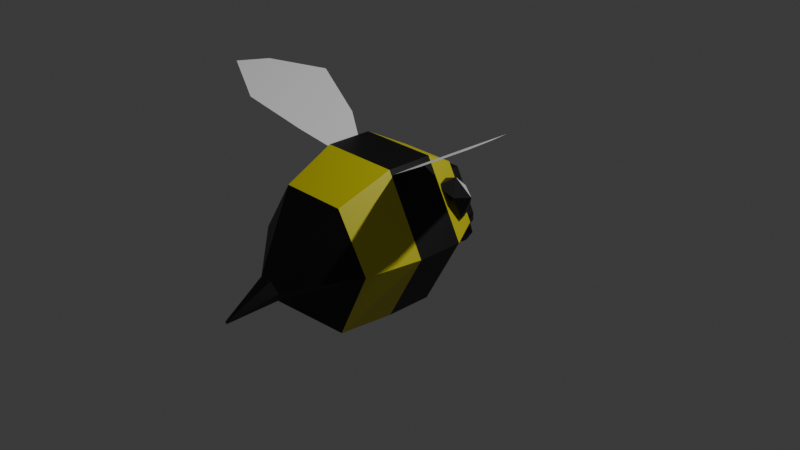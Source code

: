 # Source: Bee.blend  (saved by Blender 4.4.32; exported with 4.5.12 LTS)
import bpy
from mathutils import Matrix  # noqa: F401  (used for matrix-valued properties, if any)

bpy.ops.wm.read_factory_settings(use_empty=True)
scene = bpy.context.scene
scene.name = 'Scene'

# ---- collections
col_collection = bpy.data.collections.new('Collection'); scene.collection.children.link(col_collection)

# ---- materials (node trees are filled in below, after node groups)
mat_material_002 = bpy.data.materials.new('Material.002')
mat_black_stripes = bpy.data.materials.new('Black stripes')
mat_yellow_stripes = bpy.data.materials.new('Yellow stripes')
mat_eyes_glow = bpy.data.materials.new('Eyes glow')

# ---- material node trees
mat_material_002.use_nodes = True; mat_material_002.node_tree.nodes.clear()
_N = mat_material_002.node_tree.nodes; _L = mat_material_002.node_tree.links
n0 = _N.new('ShaderNodeBsdfPrincipled'); n0.name = 'Principled BSDF'; n0.location = (10, 300)
n0.inputs[0].default_value = (0.0, 0.0, 0.0, 1.0)
n1 = _N.new('ShaderNodeOutputMaterial'); n1.name = 'Material Output'; n1.location = (300, 300)
_L.new(n0.outputs[0], n1.inputs[0])
n1.is_active_output = True
mat_black_stripes.use_nodes = True; mat_black_stripes.node_tree.nodes.clear()
_N = mat_black_stripes.node_tree.nodes; _L = mat_black_stripes.node_tree.links
n0 = _N.new('ShaderNodeBsdfPrincipled'); n0.name = 'Principled BSDF'; n0.location = (10, 300)
n0.inputs[0].default_value = (0.0, 0.0, 0.0, 1.0)
n1 = _N.new('ShaderNodeOutputMaterial'); n1.name = 'Material Output'; n1.location = (300, 300)
_L.new(n0.outputs[0], n1.inputs[0])
n1.is_active_output = True
mat_yellow_stripes.use_nodes = True; mat_yellow_stripes.node_tree.nodes.clear()
_N = mat_yellow_stripes.node_tree.nodes; _L = mat_yellow_stripes.node_tree.links
n0 = _N.new('ShaderNodeBsdfPrincipled'); n0.name = 'Principled BSDF'; n0.location = (10, 300)
n0.inputs[0].default_value = (0.6611, 0.6127, 0.01648, 1.0)
n1 = _N.new('ShaderNodeOutputMaterial'); n1.name = 'Material Output'; n1.location = (300, 300)
_L.new(n0.outputs[0], n1.inputs[0])
n1.is_active_output = True
mat_eyes_glow.use_nodes = True; mat_eyes_glow.node_tree.nodes.clear()
_N = mat_eyes_glow.node_tree.nodes; _L = mat_eyes_glow.node_tree.links
n0 = _N.new('ShaderNodeBsdfPrincipled'); n0.name = 'Principled BSDF'; n0.location = (10, 300)
n1 = _N.new('ShaderNodeOutputMaterial'); n1.name = 'Material Output'; n1.location = (300, 300)
_L.new(n0.outputs[0], n1.inputs[0])
n1.is_active_output = True

# ---- world
world_world = bpy.data.worlds.new('World'); scene.world = world_world
world_world.use_nodes = True; world_world.node_tree.nodes.clear()
_N = world_world.node_tree.nodes; _L = world_world.node_tree.links
n0 = _N.new('ShaderNodeOutputWorld'); n0.name = 'World Output'; n0.location = (300, 300)
n1 = _N.new('ShaderNodeBackground'); n1.name = 'Background'; n1.location = (10, 300)
n1.inputs[0].default_value = (0.05088, 0.05088, 0.05088, 1.0)
_L.new(n1.outputs[0], n0.inputs[0])
n0.is_active_output = True
world_world.color = (0.05088, 0.05088, 0.05088)
world_world.sun_shadow_jitter_overblur = 0.0

# ---- cameras
cam_camera = bpy.data.cameras.new('Camera')
cam_camera.clip_end = 100.0
cam_camera.ortho_scale = 7.314

# ---- lights
light_light = bpy.data.lights.new('Light', 'POINT')
light_light.energy = 1000.0
light_light.shadow_soft_size = 0.1

# ---- meshes
me_cube_005 = bpy.data.meshes.new('Cube.005')
me_cube_005.from_pydata([(0.154, 0.8947, -0.2959), (0.1455, 0.9447, -0.4268), (0.154, 0.8123, -0.2959), (0.1455, 0.8123, -0.4268), (0.06972, 0.8947, -0.2944), (0.06972, 0.9447, -0.4268), (0.06972, 0.8123, -0.2944), (0.06972, 0.8123, -0.4268), (0.08889, 0.9113, -0.5266), (0.08889, 0.8457, -0.5266), (0.05132, 0.8457, -0.5266), (0.05132, 0.9113, -0.5266), (-0.2229, 0.8947, -0.2959), (-0.2143, 0.9447, -0.4268), (-0.2229, 0.8123, -0.2959), (-0.2143, 0.8123, -0.4268), (-0.1386, 0.8947, -0.2944), (-0.1386, 0.9447, -0.4268), (-0.1386, 0.8123, -0.2944), (-0.1386, 0.8123, -0.4268), (-0.1578, 0.9113, -0.5266), (-0.1578, 0.8457, -0.5266), (-0.1202, 0.8457, -0.5266), (-0.1202, 0.9113, -0.5266), (0.08385, -1.612, -0.2043), (0.01542, -1.575, -0.3228), (-0.1215, -1.575, -0.3228), (-0.1899, -1.612, -0.2043), (-0.1215, -1.65, -0.08573), (0.01542, -1.65, -0.08573), (0.812, 0.02955, 0.0175), (0.812, -0.4808, 0.0175), (0.3795, -0.4808, -0.7682), (0.3795, 0.02955, -0.7682), (-0.4855, -0.4808, -0.7682), (-0.4855, 0.02955, -0.7682), (-0.9181, -0.4808, 0.0175), (-0.9181, 0.02955, 0.0175), (-0.4855, -0.4808, 0.8032), (-0.4855, 0.02955, 0.8032), (0.3795, -0.4808, 0.8032), (0.3795, 0.02955, 0.8032), (0.2582, 0.4428, -0.5478), (-0.3642, 0.4428, -0.5478), (-0.6754, 0.4428, 0.0175), (-0.3642, 0.4428, 0.5828), (0.2582, 0.4428, 0.5828), (0.5693, 0.4428, 0.0175), (0.6813, -1.059, -0.009663), (0.3142, -1.059, -0.7648), (-0.4202, -1.059, -0.7648), (-0.7874, -1.059, -0.009663), (-0.4202, -1.059, 0.5691), (0.3142, -1.059, 0.5691), (-0.04652, -2.118, -0.3768), (-0.04002, -2.122, -0.3656), (-0.05952, -2.118, -0.3768), (-0.06602, -2.122, -0.3656), (-0.05952, -2.126, -0.3543), (-0.04652, -2.126, -0.3543), (0.4487, 0.3303, 0.01527), (0.2071, 0.3303, -0.4235), (-0.276, 0.3303, -0.4235), (-0.5175, 0.3303, 0.01527), (-0.276, 0.3303, 0.454), (0.2071, 0.3303, 0.454), (0.181, 0.9083, -0.2569), (0.1101, 0.9083, -0.3576), (-0.179, 0.9083, -0.3576), (-0.2498, 0.9083, -0.2768), (-0.179, 0.9083, -0.2013), (0.1101, 0.9083, -0.2013), (0.4487, 0.6193, 0.01527), (0.2071, 0.6193, 0.4622), (-0.276, 0.6193, 0.4622), (-0.5175, 0.6193, 0.01527), (-0.276, 0.6193, -0.4461), (0.2071, 0.6193, -0.4461), (0.537, 0.0365, 0.2619), (0.6793, 0.07568, 0.4362), (0.4826, 0.03892, 0.5157), (0.3611, 0.1352, 0.3075), (0.4826, 0.2314, 0.09917), (0.6793, 0.1946, 0.1787), (0.5913, 0.1986, 0.5895), (0.3947, 0.2353, 0.5099), (0.3947, 0.3543, 0.2525), (0.5913, 0.3911, 0.1729), (0.7128, 0.2948, 0.3812), (0.537, 0.3935, 0.4268), (-0.643, 0.0365, 0.2619), (-0.7853, 0.07568, 0.4362), (-0.5887, 0.03892, 0.5157), (-0.4672, 0.1352, 0.3075), (-0.5887, 0.2314, 0.09917), (-0.7853, 0.1946, 0.1787), (-0.6974, 0.1986, 0.5895), (-0.5008, 0.2353, 0.5099), (-0.5008, 0.3543, 0.2525), (-0.6974, 0.3911, 0.1729), (-0.8189, 0.2948, 0.3812), (-0.643, 0.3935, 0.4268), (0.2723, -0.3743, 0.6781), (1.565, -0.6925, 1.425), (0.2723, -0.1547, 0.6781), (1.498, -0.3304, 1.386), (0.6862, -0.6122, 0.9172), (1.152, -0.8414, 1.186), (1.219, 0.1867, 1.225), (0.6862, 0.08327, 0.9172), (-0.3784, -0.3743, 0.6781), (-1.671, -0.6925, 1.425), (-0.3784, -0.1547, 0.6781), (-1.604, -0.3304, 1.386), (-0.7923, -0.6122, 0.9172), (-1.258, -0.8414, 1.186), (-1.325, 0.1867, 1.225), (-0.7923, 0.08327, 0.9172)], [], [(0, 1, 3, 2), (2, 3, 7, 6), (6, 7, 5, 4), (4, 5, 1, 0), (2, 6, 4, 0), (7, 3, 9, 10), (10, 9, 8, 11), (5, 7, 10, 11), (3, 1, 8, 9), (1, 5, 11, 8), (12, 14, 15, 13), (14, 18, 19, 15), (18, 16, 17, 19), (16, 12, 13, 17), (14, 12, 16, 18), (19, 22, 21, 15), (22, 23, 20, 21), (17, 23, 22, 19), (15, 21, 20, 13), (13, 20, 23, 17), (48, 24, 25, 49), (49, 25, 26, 50), (50, 26, 27, 51), (51, 27, 28, 52), (28, 27, 57, 58), (52, 28, 29, 53), (53, 29, 24, 48), (46, 41, 30, 47), (41, 40, 31, 30), (45, 39, 41, 46), (39, 38, 40, 41), (44, 37, 39, 45), (37, 36, 38, 39), (43, 35, 37, 44), (35, 34, 36, 37), (42, 33, 35, 43), (33, 32, 34, 35), (47, 30, 33, 42), (30, 31, 32, 33), (40, 53, 48, 31), (38, 52, 53, 40), (36, 51, 52, 38), (34, 50, 51, 36), (32, 49, 50, 34), (31, 48, 49, 32), (54, 55, 59, 58, 57, 56), (26, 25, 54, 56), (29, 28, 58, 59), (25, 24, 55, 54), (27, 26, 56, 57), (24, 29, 59, 55), (47, 42, 43, 44, 45, 46), (60, 65, 64, 63, 62, 61), (66, 67, 68, 69, 70, 71), (73, 72, 66, 71), (75, 74, 70, 69), (77, 76, 68, 67), (74, 73, 71, 70), (76, 75, 69, 68), (72, 77, 67, 66), (60, 61, 77, 72), (62, 63, 75, 76), (64, 65, 73, 74), (61, 62, 76, 77), (63, 64, 74, 75), (65, 60, 72, 73), (78, 79, 80), (79, 78, 83), (78, 80, 81), (78, 81, 82), (78, 82, 83), (79, 83, 88), (80, 79, 84), (81, 80, 85), (82, 81, 86), (83, 82, 87), (79, 88, 84), (80, 84, 85), (81, 85, 86), (82, 86, 87), (83, 87, 88), (84, 88, 89), (85, 84, 89), (86, 85, 89), (87, 86, 89), (88, 87, 89), (90, 92, 91), (91, 95, 90), (90, 93, 92), (90, 94, 93), (90, 95, 94), (91, 100, 95), (92, 96, 91), (93, 97, 92), (94, 98, 93), (95, 99, 94), (91, 96, 100), (92, 97, 96), (93, 98, 97), (94, 99, 98), (95, 100, 99), (96, 101, 100), (97, 101, 96), (98, 101, 97), (99, 101, 98), (100, 101, 99), (107, 103, 105, 108), (102, 106, 109, 104), (106, 107, 108, 109), (115, 116, 113, 111), (110, 112, 117, 114), (114, 117, 116, 115)])
me_cube_005.polygons.foreach_set('material_index', [0, 0, 0, 0, 0, 0, 0, 0, 0, 0, 0, 0, 0, 0, 0, 0, 0, 0, 0, 0, 1, 1, 1, 1, 1, 1, 1, 2, 1, 2, 1, 2, 1, 2, 1, 2, 1, 2, 1, 2, 2, 2, 2, 2, 2, 1, 1, 1, 1, 1, 1, 2, 1, 1, 1, 1, 1, 1, 1, 1, 1, 1, 1, 1, 1, 1, 1, 1, 1, 1, 1, 1, 1, 1, 1, 1, 1, 1, 1, 1, 1, 3, 1, 1, 1, 1, 1, 1, 1, 1, 1, 1, 1, 1, 1, 1, 1, 1, 1, 1, 1, 3, 1, 1, 1, 1, 4, 4, 4, 4, 4, 4])
_uv = me_cube_005.uv_layers.new(name='UVMap')
_uv.uv.foreach_set('vector', [0.375, 0.09437, 0.625, 0.0, 0.625, 0.25, 0.375, 0.25, 0.375, 0.25, 0.625, 0.25, 0.625, 0.5, 0.375, 0.5, 0.375, 0.5, 0.625, 0.5, 0.625, 0.75, 0.375, 0.6556, 0.375, 0.6556, 0.625, 0.75, 0.625, 1.0, 0.375, 1.0, 0.125, 0.5, 0.375, 0.5, 0.375, 0.6556, 0.125, 0.6556, 0.625, 0.5, 0.625, 0.25, 0.625, 0.25, 0.625, 0.5, 0.625, 0.5, 0.875, 0.5, 0.875, 0.75, 0.625, 0.75, 0.625, 0.75, 0.625, 0.5, 0.625, 0.5, 0.625, 0.75, 0.625, 0.25, 0.625, 0.0, 0.625, 0.0, 0.625, 0.25, 0.625, 1.0, 0.625, 0.75, 0.625, 0.75, 0.625, 1.0, 0.375, 0.09437, 0.375, 0.25, 0.625, 0.25, 0.625, 0.0, 0.375, 0.25, 0.375, 0.5, 0.625, 0.5, 0.625, 0.25, 0.375, 0.5, 0.375, 0.6556, 0.625, 0.75, 0.625, 0.5, 0.375, 0.6556, 0.375, 1.0, 0.625, 1.0, 0.625, 0.75, 0.125, 0.5, 0.125, 0.6556, 0.375, 0.6556, 0.375, 0.5, 0.625, 0.5, 0.625, 0.5, 0.625, 0.25, 0.625, 0.25, 0.625, 0.5, 0.625, 0.75, 0.875, 0.75, 0.875, 0.5, 0.625, 0.75, 0.625, 0.75, 0.625, 0.5, 0.625, 0.5, 0.625, 0.25, 0.625, 0.25, 0.625, 0.0, 0.625, 0.0, 0.625, 1.0, 0.625, 1.0, 0.625, 0.75, 0.625, 0.75, 1.006, 0.9215, 1.0, 1.0, 0.8333, 1.0, 0.8333, 0.9215, 0.8333, 0.9215, 0.8333, 1.0, 0.6667, 1.0, 0.6667, 0.9215, 0.6667, 0.9215, 0.6667, 1.0, 0.5, 1.0, 0.5, 0.9215, 0.5, 0.9215, 0.5, 1.0, 0.3333, 1.0, 0.3333, 0.9215, 0.3333, 1.0, 0.5, 1.0, 0.5, 1.0, 0.3333, 1.0, 0.3333, 0.9215, 0.3333, 1.0, 0.1667, 1.0, 0.1667, 0.9215, 0.1667, 0.9215, 0.1667, 1.0, -8.941e-08, 1.0, -0.006045, 0.9215, 0.1667, 0.5682, 0.1667, 0.6548, -0.01191, 0.6548, -0.005253, 0.5682, 0.1667, 0.6548, 0.1667, 0.8452, -0.01191, 0.8452, -0.01191, 0.6548, 0.3333, 0.5682, 0.3333, 0.6548, 0.1667, 0.6548, 0.1667, 0.5682, 0.3333, 0.6548, 0.3333, 0.8452, 0.1667, 0.8452, 0.1667, 0.6548, 0.5, 0.5682, 0.5, 0.6548, 0.3333, 0.6548, 0.3333, 0.5682, 0.5, 0.6548, 0.5, 0.8452, 0.3333, 0.8452, 0.3333, 0.6548, 0.6667, 0.5682, 0.6667, 0.6548, 0.5, 0.6548, 0.5, 0.5682, 0.6667, 0.6548, 0.6667, 0.8452, 0.5, 0.8452, 0.5, 0.6548, 0.8333, 0.5682, 0.8333, 0.6548, 0.6667, 0.6548, 0.6667, 0.5682, 0.8333, 0.6548, 0.8333, 0.8452, 0.6667, 0.8452, 0.6667, 0.6548, 1.005, 0.5682, 1.012, 0.6548, 0.8333, 0.6548, 0.8333, 0.5682, 1.012, 0.6548, 1.012, 0.8452, 0.8333, 0.8452, 0.8333, 0.6548, 0.1667, 0.8452, 0.1667, 0.9215, -0.006045, 0.9215, -0.01191, 0.8452, 0.3333, 0.8452, 0.3333, 0.9215, 0.1667, 0.9215, 0.1667, 0.8452, 0.5, 0.8452, 0.5, 0.9215, 0.3333, 0.9215, 0.3333, 0.8452, 0.6667, 0.8452, 0.6667, 0.9215, 0.5, 0.9215, 0.5, 0.8452, 0.8333, 0.8452, 0.8333, 0.9215, 0.6667, 0.9215, 0.6667, 0.8452, 1.012, 0.8452, 1.006, 0.9215, 0.8333, 0.9215, 0.8333, 0.8452, 0.4578, 0.37, 0.25, 0.49, 0.04215, 0.37, 0.04215, 0.13, 0.25, 0.01, 0.4578, 0.13, 0.6667, 1.0, 0.8333, 1.0, 0.8333, 1.0, 0.6667, 1.0, 0.1667, 1.0, 0.3333, 1.0, 0.3333, 1.0, 0.1667, 1.0, 0.8333, 1.0, 1.0, 1.0, 1.0, 1.0, 0.8333, 1.0, 0.5, 1.0, 0.6667, 1.0, 0.6667, 1.0, 0.5, 1.0, -8.941e-08, 1.0, 0.1667, 1.0, 0.1667, 1.0, -8.941e-08, 1.0, -0.005253, 0.5682, 0.8333, 0.5682, 0.6667, 0.5682, 0.5, 0.5682, 0.3333, 0.5682, 0.1667, 0.5682, 0.75, 0.49, 0.5422, 0.37, 0.5422, 0.13, 0.75, 0.01, 0.9578, 0.13, 0.9578, 0.37, 0.75, 0.49, 0.9578, 0.37, 0.9578, 0.13, 0.75, 0.01, 0.5422, 0.13, 0.5422, 0.37, 0.5422, 0.37, 0.75, 0.49, 0.75, 0.49, 0.5422, 0.37, 0.75, 0.01, 0.5422, 0.13, 0.5422, 0.13, 0.75, 0.01, 0.9578, 0.37, 0.9578, 0.13, 0.9578, 0.13, 0.9578, 0.37, 0.5422, 0.13, 0.5422, 0.37, 0.5422, 0.37, 0.5422, 0.13, 0.9578, 0.13, 0.75, 0.01, 0.75, 0.01, 0.9578, 0.13, 0.75, 0.49, 0.9578, 0.37, 0.9578, 0.37, 0.75, 0.49, 0.75, 0.49, 0.9578, 0.37, 0.9578, 0.37, 0.75, 0.49, 0.9578, 0.13, 0.75, 0.01, 0.75, 0.01, 0.9578, 0.13, 0.5422, 0.13, 0.5422, 0.37, 0.5422, 0.37, 0.5422, 0.13, 0.9578, 0.37, 0.9578, 0.13, 0.9578, 0.13, 0.9578, 0.37, 0.75, 0.01, 0.5422, 0.13, 0.5422, 0.13, 0.75, 0.01, 0.5422, 0.37, 0.75, 0.49, 0.75, 0.49, 0.5422, 0.37, 0.1818, 0.0, 0.2727, 0.1575, 0.09091, 0.1575, 0.2727, 0.1575, 0.3636, 0.0, 0.4545, 0.1575, 0.9091, 0.0, 1.0, 0.1575, 0.8182, 0.1575, 0.7273, 0.0, 0.8182, 0.1575, 0.6364, 0.1575, 0.5455, 0.0, 0.6364, 0.1575, 0.4545, 0.1575, 0.2727, 0.1575, 0.4545, 0.1575, 0.3636, 0.3149, 0.09091, 0.1575, 0.2727, 0.1575, 0.1818, 0.3149, 0.8182, 0.1575, 1.0, 0.1575, 0.9091, 0.3149, 0.6364, 0.1575, 0.8182, 0.1575, 0.7273, 0.3149, 0.4545, 0.1575, 0.6364, 0.1575, 0.5455, 0.3149, 0.2727, 0.1575, 0.3636, 0.3149, 0.1818, 0.3149, 0.09091, 0.1575, 0.1818, 0.3149, 0.0, 0.3149, 0.8182, 0.1575, 0.9091, 0.3149, 0.7273, 0.3149, 0.6364, 0.1575, 0.7273, 0.3149, 0.5455, 0.3149, 0.4545, 0.1575, 0.5455, 0.3149, 0.3636, 0.3149, 0.1818, 0.3149, 0.3636, 0.3149, 0.2727, 0.4724, 0.0, 0.3149, 0.1818, 0.3149, 0.09091, 0.4724, 0.7273, 0.3149, 0.9091, 0.3149, 0.8182, 0.4724, 0.5455, 0.3149, 0.7273, 0.3149, 0.6364, 0.4724, 0.3636, 0.3149, 0.5455, 0.3149, 0.4545, 0.4724, 0.1818, 0.0, 0.09091, 0.1575, 0.2727, 0.1575, 0.2727, 0.1575, 0.4545, 0.1575, 0.3636, 0.0, 0.9091, 0.0, 0.8182, 0.1575, 1.0, 0.1575, 0.7273, 0.0, 0.6364, 0.1575, 0.8182, 0.1575, 0.5455, 0.0, 0.4545, 0.1575, 0.6364, 0.1575, 0.2727, 0.1575, 0.3636, 0.3149, 0.4545, 0.1575, 0.09091, 0.1575, 0.1818, 0.3149, 0.2727, 0.1575, 0.8182, 0.1575, 0.9091, 0.3149, 1.0, 0.1575, 0.6364, 0.1575, 0.7273, 0.3149, 0.8182, 0.1575, 0.4545, 0.1575, 0.5455, 0.3149, 0.6364, 0.1575, 0.2727, 0.1575, 0.1818, 0.3149, 0.3636, 0.3149, 0.09091, 0.1575, 0.0, 0.3149, 0.1818, 0.3149, 0.8182, 0.1575, 0.7273, 0.3149, 0.9091, 0.3149, 0.6364, 0.1575, 0.5455, 0.3149, 0.7273, 0.3149, 0.4545, 0.1575, 0.3636, 0.3149, 0.5455, 0.3149, 0.1818, 0.3149, 0.2727, 0.4724, 0.3636, 0.3149, 0.0, 0.3149, 0.09091, 0.4724, 0.1818, 0.3149, 0.7273, 0.3149, 0.8182, 0.4724, 0.9091, 0.3149, 0.5455, 0.3149, 0.6364, 0.4724, 0.7273, 0.3149, 0.3636, 0.3149, 0.4545, 0.4724, 0.5455, 0.3149, 0.6799, -0.03444, 1.0, 0.0, 1.0, 1.0, 0.6799, 1.034, 0.0, 0.0, 0.3201, -0.04688, 0.3201, 1.047, 0.0, 1.0, 0.3201, -0.04688, 0.6799, -0.03444, 0.6799, 1.034, 0.3201, 1.047, 0.6799, -0.03444, 0.6799, 1.034, 1.0, 1.0, 1.0, 0.0, 0.0, 0.0, 0.0, 1.0, 0.3201, 1.047, 0.3201, -0.04688, 0.3201, -0.04688, 0.3201, 1.047, 0.6799, 1.034, 0.6799, -0.03444])
me_cube_005.materials.append(mat_material_002)
me_cube_005.materials.append(mat_black_stripes)
me_cube_005.materials.append(mat_yellow_stripes)
me_cube_005.materials.append(mat_eyes_glow)
me_cube_005.materials.append(None)
me_cube_005.update()

# ---- objects
ob_light = bpy.data.objects.new('Light', light_light)
ob_camera = bpy.data.objects.new('Camera', cam_camera)
ob_cube = bpy.data.objects.new('Cube', me_cube_005)

# ---- transforms, parenting, visibility, modifiers, constraints
ob_light.location = (4.076, 1.005, 5.904)
ob_light.rotation_euler = (0.6503, 0.05522, 1.866)
ob_light.lock_rotations_4d = False
ob_light.empty_display_type = 'ARROWS'
ob_light.color = (0.0, 0.0, 0.0, 0.0)
ob_light.lineart.crease_threshold = 0.0
ob_camera.location = (7.359, -6.926, 4.958)
ob_camera.rotation_euler = (1.109, 0.0, 0.8149)
ob_camera.lock_rotations_4d = False
ob_camera.empty_display_type = 'ARROWS'
ob_camera.color = (0.0, 0.0, 0.0, 0.0)
ob_camera.display_type = 'WIRE'
ob_camera.lineart.crease_threshold = 0.0
ob_cube.location = (0.0, 0.0, 0.0)

# ---- collection membership
col_collection.objects.link(ob_light)
col_collection.objects.link(ob_camera)
col_collection.objects.link(ob_cube)

# ---- scene / render settings (as saved in the file)
scene.camera = ob_camera
scene.frame_start = 1; scene.frame_end = 250; scene.frame_set(1)
scene.render.engine = 'BLENDER_EEVEE_NEXT'
bpy.context.view_layer.update()
